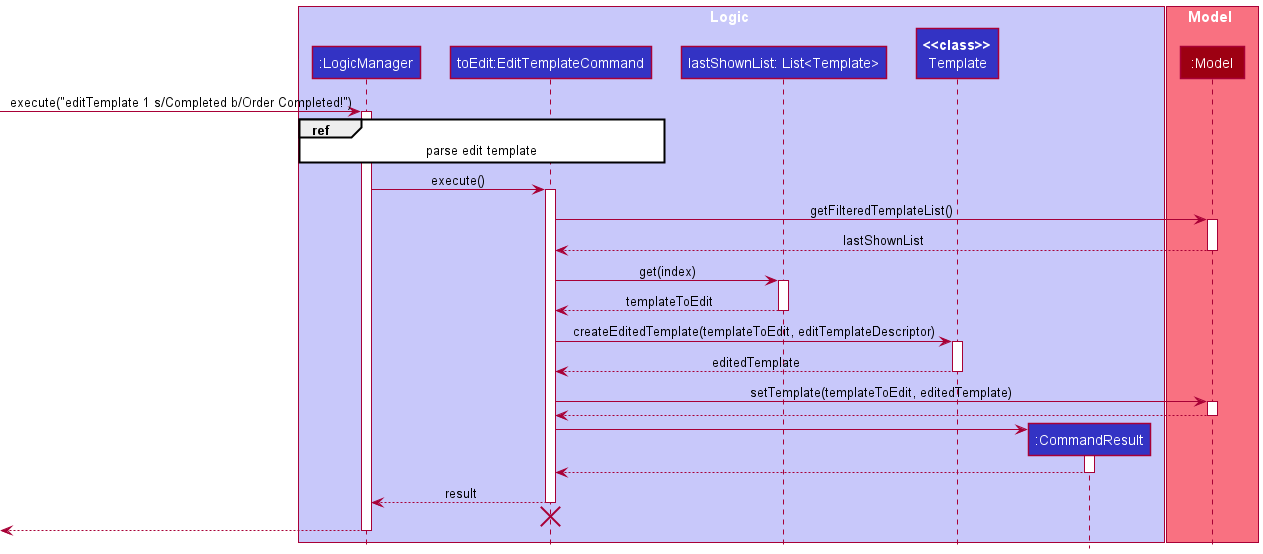

The diagram above was rendered by PlantUML. Its source (embedded in the PNG):
@startuml
!include ../style.puml

box Logic LOGIC_COLOR_T1
participant ":LogicManager" as LogicManager LOGIC_COLOR
participant "toEdit:EditTemplateCommand" as EditTemplateCommand LOGIC_COLOR
participant "lastShownList: List<Template>" as ListTemplate LOGIC_COLOR
participant "**<<class>>**\nTemplate" as Template LOGIC_COLOR
participant ":CommandResult" as CommandResult LOGIC_COLOR
end box

box Model MODEL_COLOR_T1
participant ":Model" as Model MODEL_COLOR
end box

[-> LogicManager : execute("editTemplate 1 s/Completed b/Order Completed!")
activate LogicManager

ref over LogicManager, EditTemplateCommand : parse edit template

LogicManager -> EditTemplateCommand : execute()

activate EditTemplateCommand

EditTemplateCommand -> Model : getFilteredTemplateList()
activate Model
Model --> EditTemplateCommand : lastShownList
deactivate Model

EditTemplateCommand -> ListTemplate : get(index)
activate ListTemplate
ListTemplate --> EditTemplateCommand : templateToEdit
deactivate ListTemplate

EditTemplateCommand -> Template : createEditedTemplate(templateToEdit, editTemplateDescriptor)
activate Template
Template --> EditTemplateCommand : editedTemplate
deactivate Template


EditTemplateCommand -> Model : setTemplate(templateToEdit, editedTemplate)
activate Model
Model --> EditTemplateCommand
deactivate Model

create CommandResult
EditTemplateCommand -> CommandResult
activate CommandResult

CommandResult --> EditTemplateCommand
deactivate CommandResult

EditTemplateCommand --> LogicManager : result
deactivate EditTemplateCommand

EditTemplateCommand -[hidden]-> LogicManager
destroy EditTemplateCommand

[<--LogicManager
deactivate LogicManager
@enduml